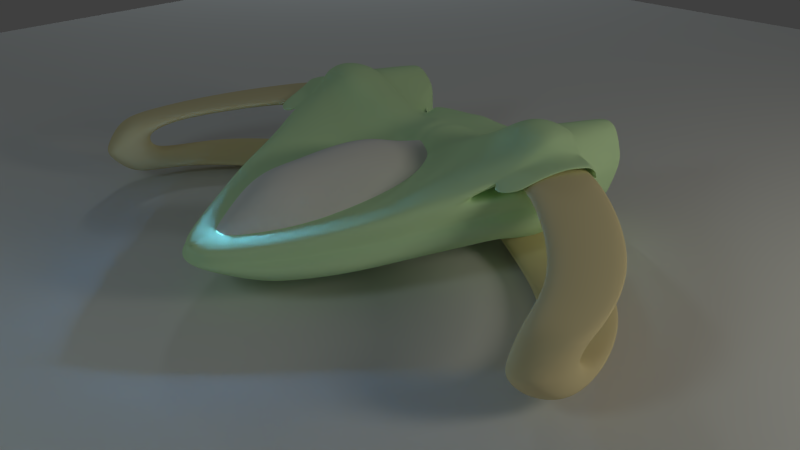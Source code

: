 # Source: blend.blend  (saved by Blender 2.71.0; exported with 4.5.12 LTS)
import bpy
from mathutils import Matrix  # noqa: F401  (used for matrix-valued properties, if any)

bpy.ops.wm.read_factory_settings(use_empty=True)
scene = bpy.context.scene
scene.name = 'Scene'

# ---- collections
col_collection_1 = bpy.data.collections.new('Collection 1'); scene.collection.children.link(col_collection_1)

# ---- materials (node trees are filled in below, after node groups)
mat_material_004 = bpy.data.materials.new('Material.004')
mat_material_004.alpha_threshold = 0.0
mat_material_004.use_transparent_shadow = False
mat_material_004.roughness = 0.5
mat_material_004.line_color = (0.0, 0.0, 0.0, 1.0)
mat_material_003 = bpy.data.materials.new('Material.003')
mat_material_003.alpha_threshold = 0.0
mat_material_003.use_transparent_shadow = False
mat_material_003.roughness = 0.5
mat_material_003.specular_intensity = 1.0
mat_material_002 = bpy.data.materials.new('Material.002')
mat_material_002.alpha_threshold = 0.0
mat_material_002.use_transparent_shadow = False
mat_material_002.diffuse_color = (0.6678, 0.9404, 0.562, 1.0)
mat_material_002.roughness = 0.5
mat_material_002.specular_intensity = 0.1116
mat_material_002.line_color = (0.0, 0.0, 0.0, 1.0)
mat_material = bpy.data.materials.new('Material')
mat_material.alpha_threshold = 0.0
mat_material.use_transparent_shadow = False
mat_material.diffuse_color = (0.825, 0.7168, 0.4289, 1.0)
mat_material.roughness = 0.5
mat_material.specular_intensity = 0.2946
mat_material.line_color = (0.0, 0.0, 0.0, 1.0)

# ---- material node trees

# ---- world
world_world = bpy.data.worlds.new('World'); scene.world = world_world
world_world.color = (0.05088, 0.05088, 0.05088)
world_world.use_sun_shadow = False
world_world.sun_shadow_jitter_overblur = 0.0
world_world.cycles.sampling_method = 'MANUAL'
world_world.cycles.sample_map_resolution = 256

# ---- cameras
cam_camera_001 = bpy.data.cameras.new('Camera.001')
cam_camera_001.clip_end = 100.0
cam_camera_001.lens = 35.0
cam_camera_001.sensor_width = 32.0
cam_camera_001.sensor_height = 18.0
cam_camera_001.dof.focus_distance = 0.0
cam_camera_001.dof.aperture_fstop = 128.0

# ---- lights
light_point = bpy.data.lights.new('Point', 'POINT')
light_point.color = (0.135, 0.4583, 1.0)
light_point.transmission_factor = 0.0
light_point.energy = 100.0
light_point.shadow_buffer_clip_start = 0.5
light_point.shadow_soft_size = 0.1
light_point.shadow_maximum_resolution = 0.006
light_point.use_absolute_resolution = True
light_point.cycles.use_multiple_importance_sampling = False
light_lamp = bpy.data.lights.new('Lamp', 'POINT')
light_lamp.color = (1.0, 0.9369, 0.7617)
light_lamp.transmission_factor = 0.0
light_lamp.cutoff_distance = 30.0
light_lamp.energy = 100.0
light_lamp.shadow_buffer_clip_start = 1.001
light_lamp.shadow_soft_size = 0.528
light_lamp.shadow_maximum_resolution = 0.006
light_lamp.use_absolute_resolution = True
light_lamp.cycles.use_multiple_importance_sampling = False
light_lamp_001 = bpy.data.lights.new('Lamp.001', 'POINT')
light_lamp_001.color = (0.747, 1.0, 0.9712)
light_lamp_001.transmission_factor = 0.0
light_lamp_001.cutoff_distance = 30.0
light_lamp_001.energy = 42.0
light_lamp_001.shadow_buffer_clip_start = 1.001
light_lamp_001.shadow_soft_size = 0.528
light_lamp_001.shadow_maximum_resolution = 0.006
light_lamp_001.use_absolute_resolution = True
light_lamp_001.cycles.use_multiple_importance_sampling = False
light_lamp_002 = bpy.data.lights.new('Lamp.002', 'POINT')
light_lamp_002.color = (0.7932, 0.9423, 1.0)
light_lamp_002.transmission_factor = 0.0
light_lamp_002.cutoff_distance = 30.0
light_lamp_002.energy = 186.0
light_lamp_002.shadow_buffer_clip_start = 1.001
light_lamp_002.shadow_soft_size = 0.528
light_lamp_002.shadow_maximum_resolution = 0.006
light_lamp_002.use_absolute_resolution = True
light_lamp_002.cycles.use_multiple_importance_sampling = False

# ---- meshes
me_plane_008 = bpy.data.meshes.new('Plane.008')
me_plane_008.from_pydata([(-1.0, -1.0, 0.0), (-0.1547, -1.0, 0.0), (-1.0, 1.708, 0.0), (-0.1547, 1.708, 0.0), (-1.461, -0.1723, 0.0), (-0.5773, -1.0, 0.0), (0.3065, -0.1723, 0.0), (-0.5773, 1.708, 0.0), (-0.5773, 0.2138, 0.0), (-1.461, -0.533, 0.0), (-0.366, -1.0, 0.0), (0.3065, 1.215, 0.0), (-0.7887, 1.708, 0.0), (-1.461, 1.215, 0.0), (-0.7887, -1.0, 0.0), (0.3065, -0.533, 0.0), (-0.366, 1.708, 0.0), (-0.5773, 0.6633, 0.0), (-0.5773, -0.09286, 0.0), (-1.019, 0.2748, 0.0), (-0.1354, 0.2748, 0.0), (-0.1354, 1.215, 0.0), (-1.019, 1.215, 0.0), (-1.019, -0.3665, 0.0), (-0.1354, -0.3665, 0.0), (-0.5773, 0.2883, 0.1618), (-0.5773, -0.01842, 0.1618), (-0.7887, 0.2883, 0.1618), (-0.366, 0.2883, 0.1618), (-0.7887, -0.01842, 0.1618), (-0.366, -0.01842, 0.1618), (-0.5773, 0.3232, 0.2608), (-0.5773, 0.01646, 0.2608), (-0.7887, 0.3232, 0.2608), (-0.366, 0.3232, 0.2608), (-0.7887, 0.01646, 0.2608), (-0.366, 0.01646, 0.2608), (-0.366, 0.2182, 0.2608), (-0.5773, 0.2194, 0.2608), (-0.7887, 0.2206, 0.2608), (-0.5773, 0.4306, 0.4756), (-0.7887, 0.4306, 0.4756), (-0.366, 0.4306, 0.4756), (-0.366, 0.3256, 0.4756), (-0.5773, 0.3268, 0.4756), (-0.7887, 0.3281, 0.4756), (-0.5773, -0.254, 0.2448), (-0.7887, -0.254, 0.2448), (-0.366, -0.254, 0.2448), (-0.5773, -0.2191, 0.3438), (-0.7887, -0.2191, 0.3438), (-0.366, -0.2191, 0.3438), (-0.5773, 0.5087, 0.8006), (-0.7887, 0.5087, 0.8006), (-0.366, 0.5087, 0.8006), (-0.366, 0.4037, 0.8006), (-0.5773, 0.4049, 0.8006), (-0.7887, 0.4061, 0.8006), (-0.366, -0.8924, 0.0), (-0.1547, -0.8943, 0.0), (-0.7887, -0.8886, 0.0), (-0.5773, -0.8905, 0.0), (-1.0, -0.8867, 0.0), (-0.845, -0.8821, 0.2787), (-0.3096, -0.8821, 0.2787), (-0.5773, -1.0, 0.255), (-0.4435, -0.8821, 0.2787), (-0.7112, -0.8821, 0.2787), (-0.4435, -0.814, 0.2787), (-0.3096, -0.8152, 0.2787), (-0.7112, -0.8116, 0.2787), (-0.5773, -0.8905, 0.255), (-0.845, -0.8104, 0.2787), (-0.845, -0.5444, 0.3608), (-0.3096, -0.5444, 0.3608), (-0.5773, -0.4667, 0.3845), (-0.4435, -0.5444, 0.3608), (-0.7112, -0.5444, 0.3608), (-0.4435, -0.4762, 0.3608), (-0.3096, -0.4774, 0.3608), (-0.7112, -0.4738, 0.3608), (-0.5773, -0.3572, 0.3845), (-0.845, -0.4726, 0.3608), (-1.0, -0.4667, 0.67), (-0.1547, -0.4667, 0.67), (-0.5773, -0.4667, 0.67), (-0.366, -0.4667, 0.67), (-0.7887, -0.4667, 0.67), (-0.366, -0.3591, 0.67), (-0.1547, -0.361, 0.67), (-0.7887, -0.3553, 0.67), (-0.5773, -0.3572, 0.67), (-1.0, -0.3533, 0.67), (-0.3096, -0.6654, 0.3314), (-0.3096, -0.6355, 0.3224), (0.008016, -0.5622, 0.3608), (-0.04959, -0.5281, 0.3608), (0.1122, -0.6238, 0.3314), (0.08642, -0.6086, 0.3224), (0.2371, -0.1752, 0.3608), (0.1795, -0.1411, 0.3608), (0.3412, -0.2369, 0.3314), (0.3155, -0.2217, 0.3224), (0.008016, -0.5622, 0.5841), (-0.04959, -0.5281, 0.5841), (0.2371, -0.1752, 0.5841), (0.1795, -0.1411, 0.5841)], [], [(21, 11, 3, 16), (22, 17, 7, 12), (24, 20, 28, 30), (24, 15, 6, 20), (17, 21, 16, 7), (8, 20, 21, 17), (20, 6, 11, 21), (13, 22, 12, 2), (4, 19, 22, 13), (19, 8, 17, 22), (9, 23, 19, 4), (58, 61, 71, 68), (60, 62, 72, 70), (18, 24, 30, 26), (59, 58, 68, 69), (61, 60, 70, 71), (30, 28, 34, 37, 36), (30, 36, 51, 48), (23, 18, 26, 29), (19, 23, 29, 27), (8, 19, 27, 25), (20, 8, 25, 28), (35, 32, 38, 39), (32, 36, 37, 38), (35, 29, 47, 50), (27, 29, 35, 39, 33), (25, 27, 33, 31), (28, 25, 31, 34), (39, 38, 44, 45), (38, 37, 43, 44), (45, 44, 56, 57), (44, 43, 55, 56), (37, 34, 42, 43), (33, 39, 45, 41), (31, 33, 41, 40), (34, 31, 40, 42), (46, 48, 51, 49), (47, 46, 49, 50), (36, 32, 49, 51), (32, 35, 50, 49), (26, 30, 48, 46), (29, 26, 46, 47), (57, 56, 52, 53), (56, 55, 54, 52), (43, 42, 54, 55), (41, 45, 57, 53), (40, 41, 53, 52), (42, 40, 52, 54), (61, 58, 24, 18), (62, 60, 23, 9), (58, 59, 15, 24), (60, 61, 18, 23), (68, 71, 81, 78), (70, 72, 82, 80), (69, 68, 78, 79, 94), (71, 70, 80, 81), (14, 5, 65, 67), (5, 10, 66, 65), (1, 59, 69, 64), (0, 14, 67, 63), (10, 1, 64, 66), (62, 0, 63, 72), (78, 81, 91, 88), (80, 82, 92, 90), (79, 78, 88, 89), (81, 80, 90, 91), (67, 65, 75, 77), (65, 66, 76, 75), (64, 69, 94, 93), (63, 67, 77, 73), (66, 64, 93, 74, 76), (72, 63, 73, 82), (83, 87, 90, 92), (87, 85, 91, 90), (85, 86, 88, 91), (86, 84, 89, 88), (77, 75, 85, 87), (75, 76, 86, 85), (74, 79, 89, 84), (73, 77, 87, 83), (76, 74, 84, 86), (82, 73, 83, 92), (93, 94, 98, 97), (97, 98, 102, 101), (94, 79, 96, 98), (74, 93, 97, 95), (79, 74, 95, 96), (101, 102, 100, 99), (98, 96, 100, 102), (95, 97, 101, 99), (95, 99, 105, 103), (104, 103, 105, 106), (100, 96, 104, 106), (99, 100, 106, 105), (96, 95, 103, 104)])
me_plane_008.polygons.foreach_set('use_smooth', [True] * 95)
me_plane_008.use_remesh_preserve_volume = False
me_plane_008.use_remesh_preserve_attributes = False
me_plane_008.use_mirror_vertex_groups = False
me_plane_008.update()
me_plane_007 = bpy.data.meshes.new('Plane.007')
me_plane_007.from_pydata([(-1.0, -1.0, 0.0), (1.0, -1.0, 0.0), (-1.0, 1.0, 0.0), (1.0, 1.0, 0.0)], [], [(0, 1, 3, 2)])
me_plane_007.materials.append(mat_material_004)
me_plane_007.use_remesh_preserve_volume = False
me_plane_007.use_remesh_preserve_attributes = False
me_plane_007.use_mirror_vertex_groups = False
me_plane_007.update()
me_plane_001 = bpy.data.meshes.new('Plane.001')
me_plane_001.from_pydata([(0.0, -5.964, 0.02188), (0.002011, -6.257, -0.1551), (0.2565, -5.962, -0.2372), (0.3656, -5.782, -0.2372), (0.4365, -5.596, -0.2372), (0.4966, -5.367, -0.2372), (0.5075, -4.734, -0.2372), (0.3765, -4.227, -0.2372), (0.1801, -3.834, -0.2372), (0.0655, -3.747, -0.2372), (0.3274, -5.676, -0.006192), (0.2619, -4.479, -0.009131), (0.0, -5.468, 0.2402), (0.0, -5.229, 0.322), (0.0, -4.941, 0.3293), (0.0, -4.355, 0.1195), (0.0, -4.025, -0.05198), (0.0, -3.708, -0.1279)], [], [(0, 10, 2, 1), (5, 4, 3, 2, 10), (12, 10, 0), (5, 10, 12, 13), (6, 5, 13, 14), (7, 6, 11), (8, 7, 11, 15, 16), (9, 8, 16, 17), (11, 6, 14, 15)])
me_plane_001.polygons.foreach_set('use_smooth', [True] * 9)
me_plane_001.materials.append(mat_material_003)
me_plane_001.use_remesh_preserve_volume = False
me_plane_001.use_remesh_preserve_attributes = False
me_plane_001.use_mirror_vertex_groups = False
me_plane_001.update()
me_plane_003 = bpy.data.meshes.new('Plane.003')
me_plane_003.from_pydata([(0.0, -2.959, 0.05668), (-1.555, -3.376, 0.04832), (0.0, -3.545, 0.1245), (0.0, -6.257, -0.1551), (0.0, -6.48, -0.2383), (0.0, -5.416, -0.6036), (0.0, -5.844, -0.5287), (0.0, -4.987, -0.6785), (0.0, -3.97, -0.7602), (0.0, -3.562, -0.8237), (-1.395, -3.376, 0.3395), (-1.243, -3.376, 0.3742), (-1.07, -3.376, 0.3673), (-0.8823, -3.376, 0.2373), (-0.2514, -3.376, 0.09306), (-0.6813, -3.376, 0.1328), (-0.4247, -3.376, 0.04419), (-0.5564, -3.376, 0.06305), (0.0, -3.376, -0.6966), (0.0, -3.362, 0.07686), (0.0, -2.899, -0.7883), (-0.4426, -3.562, 0.1076), (-0.2811, -3.562, 0.08447), (-0.5956, -3.562, 0.1931), (-0.06862, -3.562, 0.1444), (-0.8421, -3.562, 0.3212), (-1.072, -3.562, 0.4805), (-1.284, -3.562, 0.489), (-1.471, -3.562, 0.4465), (-1.59, -3.562, 0.2765), (-1.667, -3.562, 0.08954), (-1.463, -3.562, -0.463), (-1.352, -3.562, -0.5565), (-1.216, -3.562, -0.6075), (-1.029, -3.562, -0.565), (-0.8931, -3.562, -0.5055), (-0.7741, -3.562, -0.4205), (-0.5786, -3.562, -0.6075), (-0.3491, -3.562, -0.752), (-0.07712, -3.562, -0.8285), (-1.279, -4.518, 0.1235), (-1.001, -5.143, 0.02154), (-0.7066, -5.641, -0.06346), (-0.4123, -6.059, -0.1145), (-0.1657, -6.349, -0.14), (-1.493, -3.376, 0.2009), (0.0, -6.433, -0.1438), (0.0, -3.797, 0.1245), (-0.4426, -3.814, 0.1076), (-0.2811, -3.814, 0.08447), (-0.5956, -3.814, 0.1931), (-0.06862, -3.814, 0.1444), (-0.8421, -3.814, 0.3212), (-1.072, -3.814, 0.4805), (-1.284, -3.814, 0.489), (-1.471, -3.814, 0.4465), (0.0, -3.933, -0.02776), (-0.4426, -3.95, -0.0447), (-0.2811, -3.95, -0.06781), (-0.5956, -3.95, 0.04082), (-0.06862, -3.95, -0.0079), (-0.8421, -3.95, 0.1689), (-1.072, -3.95, 0.3283), (-1.284, -3.95, 0.3368), (-1.411, -3.95, 0.2943), (-0.7066, -4.92, -0.06346), (-0.4123, -5.338, -0.1145), (-0.1657, -5.628, -0.14), (0.0, -5.712, -0.1438), (-1.044, -4.181, 0.1973), (-0.7652, -4.805, 0.02154), (-1.435, -3.954, 0.2), (-1.512, -3.801, 0.2383), (-1.161, -4.349, 0.1604), (-1.257, -4.513, -0.1062), (-0.9949, -5.144, -0.1604), (-0.7181, -5.647, -0.2073), (-0.4414, -6.068, -0.2265), (-0.2095, -6.359, -0.2298), (0.0, -6.443, -0.2273), (-1.5, -3.946, -0.0727), (-1.541, -3.79, -0.04622), (-1.667, -3.562, 0.03993), (-1.257, -4.513, -0.1558), (-0.9949, -5.144, -0.21), (-0.7181, -5.647, -0.257), (-0.4414, -6.068, -0.2761), (-0.2095, -6.359, -0.2794), (0.0, -6.443, -0.2769), (-1.5, -3.946, -0.1223), (-1.541, -3.79, -0.09583), (-1.673, -3.569, -0.07377), (-1.427, -4.487, -0.1904), (-1.011, -5.17, -0.2446), (-0.8351, -5.695, -0.2916), (-0.5131, -6.134, -0.3107), (-0.2367, -6.434, -0.314), (0.0, -6.503, -0.3115), (-1.688, -3.879, -0.1569), (-1.726, -3.709, -0.1304), (-1.304, -4.671, -0.4157), (-1.116, -5.128, -0.4523), (-0.9046, -5.486, -0.484), (-0.6873, -5.783, -0.4969), (-0.5007, -5.985, -0.4991), (0.0, -6.031, -0.4974), (-1.48, -4.26, -0.3931), (-1.506, -3.769, -0.3752), (0.0, -4.479, -0.7193), (-0.7401, -4.115, -0.5766), (-1.11, -4.188, -0.4849), (-0.3701, -4.043, -0.6684), (-1.295, -4.224, -0.439), (-0.185, -4.007, -0.7143), (-0.9252, -4.152, -0.5307), (-0.5551, -4.079, -0.6225), (0.0, -3.258, -0.01715), (-1.389, -3.376, -0.4024), (-1.328, -3.189, 0.005305), (-0.6813, -2.975, 0.005305), (-0.4872, -2.975, 0.02788), (-0.3247, -2.975, 0.03691), (-0.1486, -2.975, 0.03691), (-0.6588, -2.975, -0.09853), (-0.5956, -2.975, -0.3197), (-0.4917, -2.975, -0.4913), (-0.3473, -2.975, -0.6628), (-0.1622, -2.975, -0.7531), (-0.05384, -2.919, -0.7802), (0.0, -3.077, 0.03761), (0.0, -3.03, -0.6318), (-0.6082, -3.09, -0.003093), (-0.4544, -3.09, 0.01479), (-0.3257, -3.09, 0.02194), (-0.1862, -3.09, 0.02194), (-0.5903, -3.09, -0.08535), (-0.5402, -3.09, -0.2606), (-0.458, -3.09, -0.3965), (-0.3435, -3.09, -0.5324), (-0.1969, -3.09, -0.6039), (-0.1111, -3.045, -0.6254), (0.0, -3.258, -0.004284), (0.0, -3.228, -0.433), (-0.5038, -3.266, -0.03035), (-0.4053, -3.266, -0.0189), (-0.3229, -3.266, -0.01432), (-0.2335, -3.266, -0.01432), (-0.4924, -3.266, -0.08304), (-0.4603, -3.266, -0.1953), (-0.4076, -3.266, -0.2823), (-0.3343, -3.266, -0.3694), (-0.2404, -3.266, -0.4152), (-0.1854, -3.238, -0.4289), (0.0, -3.346, -0.0539), (0.0, -3.324, -0.3686), (-0.4493, -3.352, -0.07303), (-0.377, -3.352, -0.06463), (-0.3165, -3.352, -0.06127), (-0.2509, -3.352, -0.06127), (-0.4409, -3.352, -0.1117), (-0.4173, -3.352, -0.1941), (-0.3787, -3.352, -0.258), (-0.3249, -3.352, -0.3219), (-0.2559, -3.352, -0.3555), (-0.2156, -3.331, -0.3656), (0.0, -3.489, -0.2319), (-1.298, -3.376, -0.4786), (-1.187, -3.376, -0.5203), (-1.035, -3.376, -0.4856), (-0.9239, -3.376, -0.437), (-0.8269, -3.376, -0.3677), (-0.6674, -3.376, -0.5203), (-0.4802, -3.376, -0.6381), (-0.2583, -3.376, -0.7005), (-1.555, -3.376, 0.007853), (-1.56, -3.382, -0.0849), (-1.555, -3.465, 0.04832), (-1.395, -3.465, 0.3395), (-1.243, -3.465, 0.3742), (-1.07, -3.465, 0.3673), (-0.8823, -3.465, 0.2373), (-0.2514, -3.465, 0.09306), (-0.6813, -3.465, 0.1328), (-0.4247, -3.465, 0.04419), (-0.5564, -3.465, 0.06305), (0.0, -3.465, -0.6966), (0.0, -3.451, 0.07686), (-1.493, -3.465, 0.2009), (-1.389, -3.465, -0.4024), (-1.298, -3.465, -0.4786), (-1.187, -3.465, -0.5203), (-1.035, -3.465, -0.4856), (-0.9239, -3.465, -0.437), (-0.8269, -3.465, -0.3677), (-0.6674, -3.465, -0.5203), (-0.4802, -3.465, -0.6381), (-0.2583, -3.465, -0.7005), (-1.555, -3.465, 0.007853), (-1.56, -3.471, -0.0849), (-1.439, -2.712, -0.02748), (-1.347, -2.712, 0.2511), (-1.26, -2.712, 0.2842), (-1.16, -2.712, 0.2588), (-1.053, -2.712, 0.1533), (-0.5966, -3.067, 0.01532), (-0.9824, -2.712, 0.08243), (-0.696, -3.067, -0.03143), (-0.7715, -3.067, -0.0134), (0.0, -3.067, -0.74), (0.0, -3.059, 0.07837), (-1.403, -2.712, 0.1184), (-1.343, -2.712, -0.4586), (-1.292, -2.712, -0.5315), (-1.228, -2.712, -0.5713), (-1.141, -2.712, -0.5381), (-1.077, -2.712, -0.4917), (-1.021, -2.712, -0.4254), (-0.8351, -3.067, -0.5713), (-0.7278, -3.067, -0.684), (-0.6006, -3.067, -0.7437), (-1.439, -2.712, -0.06619), (-1.441, -2.716, -0.1549), (-0.2983, -3.063, 0.04684), (-0.4475, -3.065, 0.03108), (-0.1492, -3.061, 0.06261), (-1.425, -2.678, -0.03566), (-1.34, -2.678, 0.2237), (-1.258, -2.678, 0.2545), (-1.166, -2.678, 0.2308), (-1.066, -2.678, 0.1326), (-1.0, -2.678, 0.0006729), (-1.392, -2.678, 0.1002), (-1.336, -2.678, -0.437), (-1.288, -2.678, -0.5049), (-1.229, -2.678, -0.5419), (-1.147, -2.678, -0.5111), (-1.088, -2.678, -0.4679), (-1.036, -2.678, -0.4061), (-1.425, -2.678, -0.07169), (-1.428, -2.682, -0.1543), (-1.41, -2.711, -0.04497), (-1.332, -2.711, 0.1925), (-1.257, -2.711, 0.2208), (-1.172, -2.711, 0.199), (-1.081, -2.711, 0.1091), (-1.021, -2.711, -0.01384), (-1.379, -2.711, 0.07941), (-1.328, -2.711, -0.4125), (-1.284, -2.711, -0.4746), (-1.23, -2.711, -0.5086), (-1.155, -2.711, -0.4803), (-1.101, -2.711, -0.4407), (-1.054, -2.711, -0.3842), (-1.41, -2.711, -0.07796), (-1.412, -2.714, -0.1536), (-1.275, -3.255, -0.06904), (-1.215, -3.255, 0.1119), (-1.159, -3.255, 0.1334), (-1.094, -3.255, 0.1168), (-1.024, -3.255, 0.04835), (-0.9786, -3.255, -0.04532), (-1.252, -3.255, 0.02571), (-1.213, -3.255, -0.349), (-1.179, -3.255, -0.3964), (-1.138, -3.255, -0.4222), (-1.081, -3.255, -0.4007), (-1.04, -3.255, -0.3705), (-1.004, -3.255, -0.3275), (-1.275, -3.255, -0.09418), (-1.277, -3.257, -0.1518), (-1.13, -3.389, -0.0595), (-0.3003, -3.067, -0.7419), (-0.4505, -3.067, -0.7428), (-0.1502, -3.067, -0.7409), (-0.696, -3.017, -0.3081), (-0.7715, -3.017, -0.2901), (-1.606, -3.562, 0.238), (-1.623, -3.562, 0.1974), (-1.646, -3.562, 0.1392), (-1.652, -3.562, 0.1255), (-1.423, -3.952, 0.2464), (-1.434, -3.954, 0.2039), (-1.391, -4.114, 0.1784), (-1.312, -4.399, 0.1396), (-1.559, -3.658, 0.2611), (-1.504, -3.803, 0.2795), (-1.842, -3.658, 0.1358), (-1.837, -3.658, 0.1473), (-1.817, -3.658, 0.1963), (-1.803, -3.658, 0.2305), (-1.725, -3.86, 0.2307), (-1.594, -3.578, 0.252), (-1.285, -4.497, 0.08989), (-1.39, -4.075, 0.2269), (-1.622, -4.123, 0.1803), (-1.649, -3.58, 0.1146), (-1.649, -3.987, 0.2376), (-1.599, -3.594, 0.2246), (-1.612, -3.527, 0.1639), (-1.658, -3.989, 0.2017), (-1.584, -3.489, 0.1689), (-1.613, -3.509, 0.1316), (-1.556, -4.364, 0.1477), (-1.764, -3.74, 0.2499), (-1.718, -3.862, 0.2654), (-1.793, -3.672, 0.2423), (-1.533, -4.445, 0.1058), (-1.621, -4.091, 0.2212), (-1.84, -3.674, 0.1266), (-1.797, -3.685, 0.2192), (-1.808, -3.629, 0.1681), (-1.785, -3.597, 0.1723), (-1.809, -3.614, 0.1409), (-1.274, -4.517, 0.07083), (-1.268, -4.516, 0.004603), (-1.518, -3.799, 0.1811), (-1.531, -3.794, 0.05539), (-1.472, -3.949, 0.04421), (-1.445, -3.953, 0.1554), (-1.193, -3.806, 0.1111), (-1.219, -3.803, -5.642e-05), (-1.015, -4.369, -0.03967), (-1.021, -4.37, 0.02656), (-1.523, -3.786, 0.183)], [(46, 4), (46, 3)], [(24, 51, 47, 2), (28, 55, 54, 27), (27, 54, 53, 26), (26, 53, 52, 25), (23, 50, 48, 21), (22, 49, 51, 24), (25, 52, 50, 23), (21, 48, 49, 22), (51, 60, 56, 47), (55, 64, 63, 54), (54, 63, 62, 53), (53, 62, 61, 52), (50, 59, 57, 48), (49, 58, 60, 51), (52, 61, 59, 50), (48, 57, 58, 49), (44, 46, 68, 67), (43, 44, 67, 66), (42, 43, 66, 65), (42, 65, 41), (41, 70, 69, 73, 40), (41, 65, 70), (281, 72, 71), (29, 284, 285, 55, 28), (282, 281, 71), (63, 64, 73, 69), (61, 62, 63, 69), (59, 61, 69, 70), (59, 70, 65, 57), (58, 57, 65, 66), (71, 72, 315, 318), (295, 278, 287, 308), (44, 78, 79, 46), (43, 77, 78, 44), (42, 76, 77, 43), (41, 75, 76, 42), (41, 40, 313, 314, 74, 75), (40, 283, 292, 282, 71, 318, 313), (81, 30, 82, 90), (80, 81, 90, 89), (78, 87, 88, 79), (77, 86, 87, 78), (76, 85, 86, 77), (75, 84, 85, 76), (75, 74, 83, 84), (74, 80, 89, 83), (90, 82, 91, 99), (89, 90, 99, 98), (87, 96, 97, 88), (86, 95, 96, 87), (85, 94, 95, 86), (84, 93, 94, 85), (84, 83, 92, 93), (83, 89, 98, 92), (91, 31, 107, 99), (98, 99, 107, 106), (96, 104, 105, 97), (95, 103, 104, 96), (94, 102, 103, 95), (93, 101, 102, 94), (93, 92, 100, 101), (92, 98, 106, 100), (104, 103, 6, 105), (102, 5, 6, 103), (102, 101, 7, 5), (7, 101, 100, 108), (108, 100, 106, 112, 110, 114, 109, 115, 111, 113, 8), (31, 32, 112, 106), (33, 110, 112, 32), (33, 34, 114, 110), (35, 109, 114, 34), (35, 36, 115, 109), (37, 111, 115, 36), (37, 38, 113, 111), (39, 8, 113, 38), (8, 39, 9), (106, 107, 31), (120, 121, 133, 132), (127, 139, 140, 128), (124, 136, 137, 125), (121, 122, 134, 133), (0, 129, 134, 122), (125, 137, 138, 126), (119, 131, 135, 123), (20, 128, 140, 130), (119, 120, 132, 131), (126, 138, 139, 127), (123, 135, 136, 124), (138, 150, 151, 139), (135, 147, 148, 136), (132, 133, 145, 144), (139, 151, 152, 140), (136, 148, 149, 137), (133, 134, 146, 145), (129, 141, 146, 134), (137, 149, 150, 138), (131, 143, 147, 135), (130, 140, 152, 142), (131, 132, 144, 143), (144, 145, 157, 156), (151, 163, 164, 152), (148, 160, 161, 149), (145, 146, 158, 157), (141, 153, 158, 146), (149, 161, 162, 150), (143, 155, 159, 147), (142, 152, 164, 154), (143, 144, 156, 155), (150, 162, 163, 151), (147, 159, 160, 148), (161, 158, 162), (153, 165, 158), (163, 158, 164), (162, 158, 163), (154, 164, 165), (155, 156, 159), (265, 264, 263), (160, 156, 157), (160, 157, 161), (267, 262, 269), (161, 157, 158), (38, 37, 171, 172), (277, 298, 278), (24, 2, 19, 14), (25, 23, 15, 13), (91, 82, 174, 175), (39, 38, 172, 173), (32, 31, 117, 166), (31, 91, 175, 117), (9, 39, 173, 18), (22, 24, 14, 16), (33, 32, 166, 167), (23, 21, 17, 15), (34, 33, 167, 168), (26, 25, 13, 12), (35, 34, 168, 169), (27, 26, 12, 11), (36, 35, 169, 170), (28, 27, 11, 10), (82, 30, 1, 174), (37, 36, 170, 171), (29, 28, 10, 45), (21, 22, 16, 17), (175, 174, 197, 198), (169, 168, 191, 192), (16, 14, 181, 183), (166, 117, 188, 189), (117, 175, 198, 188), (13, 15, 182, 180), (1, 45, 187, 176), (17, 16, 183, 184), (172, 171, 194, 195), (45, 10, 177, 187), (173, 172, 195, 196), (171, 170, 193, 194), (10, 11, 178, 177), (14, 19, 186, 181), (11, 12, 179, 178), (18, 173, 196, 185), (12, 13, 180, 179), (174, 1, 176, 197), (170, 169, 192, 193), (15, 17, 184, 182), (168, 167, 190, 191), (167, 166, 189, 190), (184, 183, 206, 207), (187, 177, 200, 210), (198, 197, 220, 221), (191, 190, 213, 214), (177, 178, 201, 200), (188, 198, 221, 211), (195, 194, 217, 218), (178, 179, 202, 201), (193, 192, 215, 216), (194, 193, 216, 217), (179, 180, 203, 202), (192, 191, 214, 215), (196, 195, 218, 219), (182, 184, 207, 205), (190, 189, 212, 213), (181, 186, 209, 224, 222, 223, 204), (183, 181, 204, 206), (189, 188, 211, 212), (185, 196, 219, 272, 271, 273, 208), (180, 182, 205, 203), (176, 187, 210, 199), (197, 176, 199, 220), (224, 209, 0, 122), (222, 224, 122, 121), (222, 121, 120, 223), (119, 204, 223, 120), (201, 202, 228, 227), (216, 215, 236, 237), (202, 203, 229, 228), (215, 214, 235, 236), (213, 212, 233, 234), (212, 211, 232, 233), (203, 205, 230, 229), (199, 210, 231, 225), (220, 199, 225, 238), (210, 200, 226, 231), (221, 220, 238, 239), (214, 213, 234, 235), (200, 201, 227, 226), (211, 221, 239, 232), (237, 236, 251, 252), (228, 229, 244, 243), (236, 235, 250, 251), (229, 230, 245, 244), (234, 233, 248, 249), (235, 234, 249, 250), (233, 232, 247, 248), (238, 225, 240, 253), (225, 231, 246, 240), (239, 238, 253, 254), (231, 226, 241, 246), (232, 239, 254, 247), (226, 227, 242, 241), (230, 237, 252, 245), (227, 228, 243, 242), (242, 243, 258, 257), (252, 251, 266, 267), (243, 244, 259, 258), (251, 250, 265, 266), (244, 245, 260, 259), (249, 248, 263, 264), (250, 249, 264, 265), (248, 247, 262, 263), (253, 240, 255, 268), (240, 246, 261, 255), (254, 253, 268, 269), (246, 241, 256, 261), (247, 254, 269, 262), (241, 242, 257, 256), (245, 252, 267, 260), (260, 267, 270), (270, 261, 258), (266, 262, 267), (258, 259, 270), (265, 262, 266), (259, 260, 270), (158, 165, 164), (265, 263, 262), (268, 255, 270), (255, 261, 270), (269, 268, 270), (256, 257, 261), (270, 267, 269), (261, 257, 258), (128, 20, 208, 273), (127, 128, 273, 271), (126, 127, 271, 272), (125, 126, 272, 219), (125, 219, 218, 124), (204, 119, 206), (119, 123, 206), (207, 206, 274, 275), (124, 274, 206, 123), (207, 275, 230, 205), (217, 216, 230, 275), (217, 275, 124, 218), (274, 124, 275), (230, 216, 237), (159, 156, 160), (64, 55, 285, 280), (30, 81, 316, 323, 315, 72, 297, 277, 278, 295, 279), (276, 291, 284, 29), (276, 300, 311, 289), (282, 292, 306, 294), (297, 72, 290, 309), (281, 282, 294, 299), (40, 73, 64, 280, 293, 283), (30, 279, 301, 300, 276, 29, 45, 1), (301, 279, 286, 312), (286, 308, 287), (72, 281, 299, 290), (288, 309, 290, 303, 305, 289), (302, 294, 306), (296, 304, 290, 299), (303, 290, 304), (286, 287, 310, 288, 289, 311, 312), (302, 307, 296, 299, 294), (298, 277, 288, 310), (292, 283, 302, 306), (284, 291, 305, 303), (293, 280, 296, 307), (300, 301, 312, 311), (285, 284, 303, 304), (277, 297, 309, 288), (279, 295, 308, 286), (280, 285, 304, 296), (278, 298, 310, 287), (291, 276, 289, 305), (283, 293, 307, 302), (317, 316, 81, 80), (318, 315, 316, 317), (314, 317, 80, 74), (317, 314, 321, 320), (322, 319, 320, 321), (315, 323, 316), (313, 318, 319, 322), (318, 317, 320, 319), (314, 313, 322, 321)])
me_plane_003.polygons.foreach_set('use_smooth', [True] * 303)
_uv = me_plane_003.uv_layers.new(name='UVMap')
_uv.uv.foreach_set('vector', [0.8176, 0.07727, 0.766, 0.04211, 0.7769, 0.02734, 0.832, 0.06606, 0.7001, 0.2662, 0.6853, 0.2587, 0.6898, 0.2473, 0.7074, 0.2545, 0.7074, 0.2545, 0.6898, 0.2473, 0.6948, 0.2318, 0.7156, 0.2395, 0.7156, 0.2395, 0.6948, 0.2318, 0.6995, 0.2024, 0.7303, 0.2147, 0.7505, 0.1792, 0.7097, 0.1597, 0.7186, 0.1249, 0.7684, 0.1512, 0.7875, 0.1206, 0.7337, 0.08808, 0.766, 0.04211, 0.8176, 0.07727, 0.7303, 0.2147, 0.6995, 0.2024, 0.7097, 0.1597, 0.7505, 0.1792, 0.7684, 0.1512, 0.7186, 0.1249, 0.7337, 0.08808, 0.7875, 0.1206, 0.766, 0.04211, 0.7186, 0.01827, 0.7275, 7.866e-05, 0.7769, 0.02734, 0.6853, 0.2587, 0.671, 0.2558, 0.674, 0.245, 0.6898, 0.2473, 0.6898, 0.2473, 0.674, 0.245, 0.6769, 0.2251, 0.6948, 0.2318, 0.6948, 0.2318, 0.6769, 0.2251, 0.674, 0.189, 0.6995, 0.2024, 0.7097, 0.1597, 0.6757, 0.1397, 0.6774, 0.1038, 0.7186, 0.1249, 0.7337, 0.08808, 0.6825, 0.06556, 0.7186, 0.01827, 0.766, 0.04211, 0.6995, 0.2024, 0.674, 0.189, 0.6757, 0.1397, 0.7097, 0.1597, 0.7186, 0.1249, 0.6774, 0.1038, 0.6825, 0.06556, 0.7337, 0.08808, 0.07402, 0.2995, 0.007695, 0.2917, 0.188, 0.1105, 0.2489, 0.1337, 0.1979, 0.2783, 0.07402, 0.2995, 0.2489, 0.1337, 0.3716, 0.1483, 0.3432, 0.2605, 0.1979, 0.2783, 0.3716, 0.1483, 0.4897, 0.1847, 0.3432, 0.2605, 0.4897, 0.1847, 0.477, 0.2637, 0.477, 0.2637, 0.5226, 0.1944, 0.6453, 0.2226, 0.6266, 0.2416, 0.6109, 0.2687, 0.477, 0.2637, 0.4897, 0.1847, 0.5226, 0.1944, 0.6508, 0.2879, 0.6626, 0.2897, 0.6493, 0.2873, 0.6932, 0.2801, 0.6862, 0.2754, 0.6779, 0.2674, 0.6853, 0.2587, 0.7001, 0.2662, 0.6413, 0.2844, 0.6508, 0.2879, 0.6493, 0.2873, 0.674, 0.245, 0.671, 0.2558, 0.6266, 0.2416, 0.6453, 0.2226, 0.674, 0.189, 0.6769, 0.2251, 0.674, 0.245, 0.6453, 0.2226, 0.6757, 0.1397, 0.674, 0.189, 0.6453, 0.2226, 0.5226, 0.1944, 0.6757, 0.1397, 0.5226, 0.1944, 0.4897, 0.1847, 0.6774, 0.1038, 0.6825, 0.06556, 0.6774, 0.1038, 0.4897, 0.1847, 0.3716, 0.1483, 0.6493, 0.2873, 0.6626, 0.2897, 0.6618, 0.2919, 0.6466, 0.2892, 0.6808, 0.2959, 0.6794, 0.2944, 0.6781, 0.2883, 0.678, 0.2881, 0.07402, 0.2995, 0.08556, 0.3308, 8.478e-05, 0.3347, 0.007695, 0.2917, 0.1979, 0.2783, 0.2042, 0.3105, 0.08556, 0.3308, 0.07402, 0.2995, 0.3432, 0.2605, 0.3405, 0.2956, 0.2042, 0.3105, 0.1979, 0.2783, 0.477, 0.2637, 0.4709, 0.3002, 0.3405, 0.2956, 0.3432, 0.2605, 0.477, 0.2637, 0.6109, 0.2687, 0.6132, 0.2792, 0.6133, 0.2901, 0.6063, 0.2964, 0.4709, 0.3002, 0.6109, 0.2687, 0.6266, 0.2606, 0.6184, 0.2735, 0.6413, 0.2844, 0.6493, 0.2873, 0.6466, 0.2892, 0.6132, 0.2792, 0.6621, 0.3065, 0.6846, 0.2988, 0.6857, 0.3033, 0.6627, 0.3091, 0.6484, 0.3081, 0.6621, 0.3065, 0.6627, 0.3091, 0.6505, 0.3118, 0.08556, 0.3308, 0.08655, 0.3461, 0.0002268, 0.3659, 8.478e-05, 0.3347, 0.2042, 0.3105, 0.2062, 0.323, 0.08655, 0.3461, 0.08556, 0.3308, 0.3405, 0.2956, 0.3392, 0.3061, 0.2062, 0.323, 0.2042, 0.3105, 0.4709, 0.3002, 0.4692, 0.3094, 0.3392, 0.3061, 0.3405, 0.2956, 0.4709, 0.3002, 0.6063, 0.2964, 0.6002, 0.3022, 0.4692, 0.3094, 0.6063, 0.2964, 0.6484, 0.3081, 0.6505, 0.3118, 0.6002, 0.3022, 0.6627, 0.3091, 0.6857, 0.3033, 0.6874, 0.3135, 0.6757, 0.3179, 0.6505, 0.3118, 0.6627, 0.3091, 0.6757, 0.3179, 0.6638, 0.3226, 0.08655, 0.3461, 0.08401, 0.3715, 7.866e-05, 0.407, 0.0002268, 0.3659, 0.2062, 0.323, 0.2087, 0.3507, 0.08401, 0.3715, 0.08655, 0.3461, 0.3392, 0.3061, 0.3444, 0.3345, 0.2087, 0.3507, 0.2062, 0.323, 0.4692, 0.3094, 0.4644, 0.3172, 0.3444, 0.3345, 0.3392, 0.3061, 0.4692, 0.3094, 0.6002, 0.3022, 0.6075, 0.3206, 0.4644, 0.3172, 0.6002, 0.3022, 0.6505, 0.3118, 0.6638, 0.3226, 0.6075, 0.3206, 0.6874, 0.3135, 0.6975, 0.3511, 0.6755, 0.3452, 0.6757, 0.3179, 0.6638, 0.3226, 0.6757, 0.3179, 0.6755, 0.3452, 0.6299, 0.3465, 0.08401, 0.3715, 0.2493, 0.4028, 0.1534, 0.5212, 7.866e-05, 0.407, 0.2087, 0.3507, 0.3132, 0.3881, 0.2493, 0.4028, 0.08401, 0.3715, 0.3444, 0.3345, 0.3952, 0.3728, 0.3132, 0.3881, 0.2087, 0.3507, 0.4644, 0.3172, 0.4796, 0.3598, 0.3952, 0.3728, 0.3444, 0.3345, 0.4644, 0.3172, 0.6075, 0.3206, 0.5693, 0.3486, 0.4796, 0.3598, 0.6075, 0.3206, 0.6638, 0.3226, 0.6299, 0.3465, 0.5693, 0.3486, 0.2493, 0.4028, 0.3132, 0.3881, 0.2207, 0.5466, 0.1534, 0.5212, 0.3952, 0.3728, 0.3409, 0.5829, 0.2207, 0.5466, 0.3132, 0.3881, 0.3952, 0.3728, 0.4796, 0.3598, 0.4505, 0.6026, 0.3409, 0.5829, 0.4505, 0.6026, 0.4796, 0.3598, 0.5693, 0.3486, 0.5659, 0.6138, 0.5659, 0.6138, 0.5693, 0.3486, 0.6299, 0.3465, 0.6303, 0.3691, 0.6327, 0.3973, 0.6367, 0.4246, 0.6439, 0.4573, 0.6518, 0.4935, 0.6601, 0.5333, 0.6691, 0.577, 0.6831, 0.6189, 0.6975, 0.3511, 0.7015, 0.3629, 0.6303, 0.3691, 0.6299, 0.3465, 0.7056, 0.375, 0.6327, 0.3973, 0.6303, 0.3691, 0.7015, 0.3629, 0.7056, 0.375, 0.7123, 0.3938, 0.6367, 0.4246, 0.6327, 0.3973, 0.7201, 0.4098, 0.6439, 0.4573, 0.6367, 0.4246, 0.7123, 0.3938, 0.7201, 0.4098, 0.731, 0.426, 0.6518, 0.4935, 0.6439, 0.4573, 0.7438, 0.4675, 0.6601, 0.5333, 0.6518, 0.4935, 0.731, 0.426, 0.7438, 0.4675, 0.761, 0.5171, 0.6691, 0.577, 0.6601, 0.5333, 0.7824, 0.5782, 0.6831, 0.6189, 0.6691, 0.577, 0.761, 0.5171, 0.6831, 0.6189, 0.7824, 0.5782, 0.7898, 0.5961, 0.6299, 0.3465, 0.6755, 0.3452, 0.6975, 0.3511, 0.1012, 0.6738, 0.1224, 0.6534, 0.1353, 0.6694, 0.1188, 0.6834, 0.151, 0.8628, 0.1596, 0.8191, 0.1739, 0.8342, 0.1758, 0.8787, 0.08631, 0.7544, 0.1075, 0.743, 0.1181, 0.768, 0.09955, 0.7876, 0.1224, 0.6534, 0.1498, 0.6319, 0.1564, 0.655, 0.1353, 0.6694, 0.1748, 0.6132, 0.1864, 0.6348, 0.1564, 0.655, 0.1498, 0.6319, 0.09955, 0.7876, 0.1181, 0.768, 0.1346, 0.7967, 0.1178, 0.8281, 0.08069, 0.6984, 0.102, 0.7012, 0.1023, 0.7142, 0.07957, 0.7147, 0.1865, 0.885, 0.1758, 0.8787, 0.1739, 0.8342, 0.1956, 0.8433, 0.08069, 0.6984, 0.1012, 0.6738, 0.1188, 0.6834, 0.102, 0.7012, 0.1178, 0.8281, 0.1346, 0.7967, 0.1596, 0.8191, 0.151, 0.8628, 0.07957, 0.7147, 0.1023, 0.7142, 0.1075, 0.743, 0.08631, 0.7544, 0.1346, 0.7967, 0.1542, 0.7577, 0.1691, 0.7683, 0.1596, 0.8191, 0.1023, 0.7142, 0.1325, 0.7145, 0.1364, 0.7298, 0.1075, 0.743, 0.1188, 0.6834, 0.1353, 0.6694, 0.1523, 0.6935, 0.1421, 0.6996, 0.1596, 0.8191, 0.1691, 0.7683, 0.1772, 0.7768, 0.1739, 0.8342, 0.1075, 0.743, 0.1364, 0.7298, 0.1433, 0.743, 0.1181, 0.768, 0.1353, 0.6694, 0.1564, 0.655, 0.1651, 0.6871, 0.1523, 0.6935, 0.1864, 0.6348, 0.2027, 0.6671, 0.1651, 0.6871, 0.1564, 0.655, 0.1181, 0.768, 0.1433, 0.743, 0.1542, 0.7577, 0.1346, 0.7967, 0.102, 0.7012, 0.132, 0.7079, 0.1325, 0.7145, 0.1023, 0.7142, 0.1956, 0.8433, 0.1739, 0.8342, 0.1772, 0.7768, 0.2116, 0.7887, 0.102, 0.7012, 0.1188, 0.6834, 0.1421, 0.6996, 0.132, 0.7079, 0.1421, 0.6996, 0.1523, 0.6935, 0.1594, 0.7061, 0.1516, 0.7091, 0.1691, 0.7683, 0.1721, 0.7509, 0.1782, 0.7552, 0.1772, 0.7768, 0.1364, 0.7298, 0.1489, 0.7268, 0.1542, 0.7353, 0.1433, 0.743, 0.1523, 0.6935, 0.1651, 0.6871, 0.169, 0.703, 0.1594, 0.7061, 0.2027, 0.6671, 0.2103, 0.6857, 0.169, 0.703, 0.1651, 0.6871, 0.1433, 0.743, 0.1542, 0.7353, 0.1621, 0.7447, 0.1542, 0.7577, 0.132, 0.7079, 0.144, 0.7131, 0.1453, 0.7169, 0.1325, 0.7145, 0.2116, 0.7887, 0.1772, 0.7768, 0.1782, 0.7552, 0.2167, 0.7658, 0.132, 0.7079, 0.1421, 0.6996, 0.1516, 0.7091, 0.144, 0.7131, 0.1542, 0.7577, 0.1621, 0.7447, 0.1721, 0.7509, 0.1691, 0.7683, 0.1325, 0.7145, 0.1453, 0.7169, 0.1489, 0.7268, 0.1364, 0.7298, 0.1542, 0.7353, 0.169, 0.703, 0.1621, 0.7447, 0.2103, 0.6857, 0.2235, 0.726, 0.169, 0.703, 0.1721, 0.7509, 0.169, 0.703, 0.1782, 0.7552, 0.1621, 0.7447, 0.169, 0.703, 0.1721, 0.7509, 0.2167, 0.7658, 0.1782, 0.7552, 0.2235, 0.726, 0.144, 0.7131, 0.1516, 0.7091, 0.1453, 0.7169, 0.4827, 0.9077, 0.4797, 0.908, 0.4759, 0.907, 0.1489, 0.7268, 0.1516, 0.7091, 0.1594, 0.7061, 0.1489, 0.7268, 0.1594, 0.7061, 0.1542, 0.7353, 0.4842, 0.9082, 0.4712, 0.9049, 0.4619, 0.8855, 0.1542, 0.7353, 0.1594, 0.7061, 0.169, 0.703, 0.761, 0.5171, 0.7438, 0.4675, 0.7653, 0.435, 0.7834, 0.4698, 0.6774, 0.2927, 0.6787, 0.2935, 0.6794, 0.2944, 0.8176, 0.07727, 0.832, 0.06606, 0.8666, 0.09712, 0.8264, 0.1387, 0.7303, 0.2147, 0.7505, 0.1792, 0.774, 0.2076, 0.7526, 0.2294, 0.6874, 0.3135, 0.6857, 0.3033, 0.7083, 0.3064, 0.7083, 0.3152, 0.7824, 0.5782, 0.761, 0.5171, 0.7834, 0.4698, 0.8076, 0.5119, 0.7015, 0.3629, 0.6975, 0.3511, 0.7167, 0.3464, 0.7208, 0.3576, 0.6975, 0.3511, 0.6874, 0.3135, 0.7083, 0.3152, 0.7167, 0.3464, 0.7898, 0.5961, 0.7824, 0.5782, 0.8076, 0.5119, 0.8424, 0.5643, 0.7875, 0.1206, 0.8176, 0.07727, 0.8264, 0.1387, 0.8047, 0.1694, 0.7056, 0.375, 0.7015, 0.3629, 0.7208, 0.3576, 0.7257, 0.3692, 0.7505, 0.1792, 0.7684, 0.1512, 0.7903, 0.1895, 0.774, 0.2076, 0.7123, 0.3938, 0.7056, 0.375, 0.7257, 0.3692, 0.7342, 0.3842, 0.7156, 0.2395, 0.7303, 0.2147, 0.7526, 0.2294, 0.7354, 0.2473, 0.7201, 0.4098, 0.7123, 0.3938, 0.7342, 0.3842, 0.7421, 0.3959, 0.7074, 0.2545, 0.7156, 0.2395, 0.7354, 0.2473, 0.7254, 0.2614, 0.731, 0.426, 0.7201, 0.4098, 0.7421, 0.3959, 0.7511, 0.4068, 0.7001, 0.2662, 0.7074, 0.2545, 0.7254, 0.2614, 0.7173, 0.2736, 0.6857, 0.3033, 0.6846, 0.2988, 0.7081, 0.3028, 0.7083, 0.3064, 0.7438, 0.4675, 0.731, 0.426, 0.7511, 0.4068, 0.7653, 0.435, 0.6932, 0.2801, 0.7001, 0.2662, 0.7173, 0.2736, 0.7116, 0.2875, 0.7684, 0.1512, 0.7875, 0.1206, 0.8047, 0.1694, 0.7903, 0.1895, 0.7083, 0.3152, 0.7083, 0.3064, 0.7169, 0.3072, 0.7171, 0.3153, 0.7421, 0.3959, 0.7342, 0.3842, 0.7429, 0.3786, 0.7509, 0.3894, 0.8047, 0.1694, 0.8264, 0.1387, 0.8406, 0.1517, 0.8185, 0.1805, 0.7208, 0.3576, 0.7167, 0.3464, 0.7252, 0.3438, 0.7293, 0.3543, 0.7167, 0.3464, 0.7083, 0.3152, 0.7171, 0.3153, 0.7252, 0.3438, 0.7526, 0.2294, 0.774, 0.2076, 0.7852, 0.2205, 0.7609, 0.2369, 0.7081, 0.3028, 0.7116, 0.2875, 0.7198, 0.2901, 0.717, 0.3037, 0.7903, 0.1895, 0.8047, 0.1694, 0.8185, 0.1805, 0.8027, 0.2014, 0.7834, 0.4698, 0.7653, 0.435, 0.7777, 0.4266, 0.7983, 0.4598, 0.7116, 0.2875, 0.7173, 0.2736, 0.725, 0.2771, 0.7198, 0.2901, 0.8076, 0.5119, 0.7834, 0.4698, 0.7983, 0.4598, 0.8249, 0.499, 0.7653, 0.435, 0.7511, 0.4068, 0.7603, 0.4, 0.7777, 0.4266, 0.7173, 0.2736, 0.7254, 0.2614, 0.7325, 0.2655, 0.725, 0.2771, 0.8264, 0.1387, 0.8666, 0.09712, 0.8797, 0.1144, 0.8406, 0.1517, 0.7254, 0.2614, 0.7354, 0.2473, 0.7428, 0.2526, 0.7325, 0.2655, 0.8424, 0.5643, 0.8076, 0.5119, 0.8249, 0.499, 0.8616, 0.5483, 0.7354, 0.2473, 0.7526, 0.2294, 0.7609, 0.2369, 0.7428, 0.2526, 0.7083, 0.3064, 0.7081, 0.3028, 0.717, 0.3037, 0.7169, 0.3072, 0.7511, 0.4068, 0.7421, 0.3959, 0.7509, 0.3894, 0.7603, 0.4, 0.774, 0.2076, 0.7903, 0.1895, 0.8027, 0.2014, 0.7852, 0.2205, 0.7342, 0.3842, 0.7257, 0.3692, 0.7344, 0.3648, 0.7429, 0.3786, 0.7257, 0.3692, 0.7208, 0.3576, 0.7293, 0.3543, 0.7344, 0.3648, 0.8027, 0.2014, 0.8185, 0.1805, 0.8386, 0.2761, 0.8233, 0.2812, 0.7198, 0.2901, 0.725, 0.2771, 0.7788, 0.3042, 0.7761, 0.3085, 0.7171, 0.3153, 0.7169, 0.3072, 0.7757, 0.3127, 0.7754, 0.3137, 0.7429, 0.3786, 0.7344, 0.3648, 0.7917, 0.3287, 0.7971, 0.3288, 0.725, 0.2771, 0.7325, 0.2655, 0.7817, 0.3033, 0.7788, 0.3042, 0.7252, 0.3438, 0.7171, 0.3153, 0.7754, 0.3137, 0.7827, 0.3282, 0.7983, 0.4598, 0.7777, 0.4266, 0.8154, 0.364, 0.831, 0.3838, 0.7325, 0.2655, 0.7428, 0.2526, 0.7857, 0.3028, 0.7817, 0.3033, 0.7603, 0.4, 0.7509, 0.3894, 0.8021, 0.3275, 0.8036, 0.3273, 0.7777, 0.4266, 0.7603, 0.4, 0.8036, 0.3273, 0.8154, 0.364, 0.7428, 0.2526, 0.7609, 0.2369, 0.7945, 0.3025, 0.7857, 0.3028, 0.7509, 0.3894, 0.7429, 0.3786, 0.7971, 0.3288, 0.8021, 0.3275, 0.8249, 0.499, 0.7983, 0.4598, 0.831, 0.3838, 0.8452, 0.3989, 0.7852, 0.2205, 0.8027, 0.2014, 0.8233, 0.2812, 0.801, 0.3054, 0.7344, 0.3648, 0.7293, 0.3543, 0.7877, 0.3288, 0.7917, 0.3287, 0.8406, 0.1517, 0.8797, 0.1144, 0.9374, 0.1743, 0.9143, 0.1953, 0.8917, 0.2154, 0.8709, 0.2355, 0.8518, 0.2572, 0.8185, 0.1805, 0.8406, 0.1517, 0.8518, 0.2572, 0.8386, 0.2761, 0.7293, 0.3543, 0.7252, 0.3438, 0.7827, 0.3282, 0.7877, 0.3288, 0.8616, 0.5483, 0.8249, 0.499, 0.8452, 0.3989, 0.8645, 0.414, 0.8877, 0.4341, 0.9119, 0.4594, 0.9333, 0.4867, 0.7609, 0.2369, 0.7852, 0.2205, 0.801, 0.3054, 0.7945, 0.3025, 0.717, 0.3037, 0.7198, 0.2901, 0.7761, 0.3085, 0.7753, 0.3137, 0.7169, 0.3072, 0.717, 0.3037, 0.7753, 0.3137, 0.7757, 0.3127, 0.9143, 0.1953, 0.9374, 0.1743, 0.9513, 0.191, 0.9262, 0.2098, 0.8917, 0.2154, 0.9143, 0.1953, 0.9262, 0.2098, 0.8988, 0.2312, 0.8917, 0.2154, 0.8988, 0.2312, 0.8776, 0.2517, 0.8709, 0.2355, 0.8571, 0.2762, 0.8518, 0.2572, 0.8709, 0.2355, 0.8776, 0.2517, 0.7817, 0.3033, 0.7857, 0.3028, 0.7869, 0.3043, 0.7827, 0.3048, 0.8036, 0.3273, 0.8021, 0.3275, 0.8061, 0.3249, 0.8038, 0.3239, 0.7857, 0.3028, 0.7945, 0.3025, 0.7944, 0.3048, 0.7869, 0.3043, 0.8021, 0.3275, 0.7971, 0.3288, 0.7978, 0.3263, 0.8061, 0.3249, 0.7917, 0.3287, 0.7877, 0.3288, 0.7877, 0.3265, 0.7919, 0.3269, 0.7877, 0.3288, 0.7827, 0.3282, 0.783, 0.3253, 0.7877, 0.3265, 0.7945, 0.3025, 0.801, 0.3054, 0.7994, 0.3072, 0.7944, 0.3048, 0.7753, 0.3137, 0.7761, 0.3085, 0.7774, 0.3094, 0.7765, 0.313, 0.7757, 0.3127, 0.7753, 0.3137, 0.7765, 0.313, 0.7767, 0.3134, 0.7761, 0.3085, 0.7788, 0.3042, 0.7798, 0.3059, 0.7774, 0.3094, 0.7754, 0.3137, 0.7757, 0.3127, 0.7767, 0.3134, 0.7769, 0.3151, 0.7971, 0.3288, 0.7917, 0.3287, 0.7919, 0.3269, 0.7978, 0.3263, 0.7788, 0.3042, 0.7817, 0.3033, 0.7827, 0.3048, 0.7798, 0.3059, 0.7827, 0.3282, 0.7754, 0.3137, 0.7769, 0.3151, 0.783, 0.3253, 0.8038, 0.3239, 0.8061, 0.3249, 0.8021, 0.3229, 0.8023, 0.321, 0.7869, 0.3043, 0.7944, 0.3048, 0.7938, 0.3068, 0.788, 0.3061, 0.8061, 0.3249, 0.7978, 0.3263, 0.7976, 0.3236, 0.8021, 0.3229, 0.7944, 0.3048, 0.7994, 0.3072, 0.7986, 0.3095, 0.7938, 0.3068, 0.7919, 0.3269, 0.7877, 0.3265, 0.7874, 0.3239, 0.792, 0.3243, 0.7978, 0.3263, 0.7919, 0.3269, 0.792, 0.3243, 0.7976, 0.3236, 0.7877, 0.3265, 0.783, 0.3253, 0.7832, 0.3228, 0.7874, 0.3239, 0.7767, 0.3134, 0.7765, 0.313, 0.7777, 0.313, 0.778, 0.3139, 0.7765, 0.313, 0.7774, 0.3094, 0.7786, 0.3102, 0.7777, 0.313, 0.7769, 0.3151, 0.7767, 0.3134, 0.778, 0.3139, 0.7787, 0.3161, 0.7774, 0.3094, 0.7798, 0.3059, 0.7808, 0.3076, 0.7786, 0.3102, 0.783, 0.3253, 0.7769, 0.3151, 0.7787, 0.3161, 0.7832, 0.3228, 0.7798, 0.3059, 0.7827, 0.3048, 0.7837, 0.3065, 0.7808, 0.3076, 0.7994, 0.3072, 0.8038, 0.3239, 0.8023, 0.321, 0.7986, 0.3095, 0.7827, 0.3048, 0.7869, 0.3043, 0.788, 0.3061, 0.7837, 0.3065, 0.4191, 0.7984, 0.4589, 0.7941, 0.4714, 0.8697, 0.4677, 0.8687, 0.5938, 0.9344, 0.5918, 0.9529, 0.4837, 0.9083, 0.4842, 0.9082, 0.4589, 0.7941, 0.5143, 0.8005, 0.4774, 0.8723, 0.4714, 0.8697, 0.5918, 0.9529, 0.5501, 0.9597, 0.4827, 0.9077, 0.4837, 0.9083, 0.5143, 0.8005, 0.5591, 0.8265, 0.482, 0.8766, 0.4774, 0.8723, 0.497, 0.9655, 0.4538, 0.9622, 0.4759, 0.907, 0.4797, 0.908, 0.5501, 0.9597, 0.497, 0.9655, 0.4797, 0.908, 0.4827, 0.9077, 0.4538, 0.9622, 0.4141, 0.9515, 0.4712, 0.9049, 0.4759, 0.907, 0.3645, 0.8676, 0.3622, 0.8594, 0.4594, 0.8825, 0.4606, 0.8821, 0.3622, 0.8594, 0.3704, 0.8329, 0.4613, 0.875, 0.4594, 0.8825, 0.3713, 0.8887, 0.3645, 0.8676, 0.4606, 0.8821, 0.4619, 0.8855, 0.3704, 0.8329, 0.3909, 0.8085, 0.4646, 0.8691, 0.4613, 0.875, 0.4141, 0.9515, 0.3713, 0.8887, 0.4619, 0.8855, 0.4712, 0.9049, 0.3909, 0.8085, 0.4191, 0.7984, 0.4677, 0.8687, 0.4646, 0.8691, 0.5591, 0.8265, 0.5938, 0.9344, 0.4842, 0.9082, 0.482, 0.8766, 0.482, 0.8766, 0.4842, 0.9082, 0.4718, 0.8806, 0.4718, 0.8806, 0.4613, 0.875, 0.4714, 0.8697, 0.4837, 0.9083, 0.4712, 0.9049, 0.4842, 0.9082, 0.4714, 0.8697, 0.4774, 0.8723, 0.4718, 0.8806, 0.4827, 0.9077, 0.4712, 0.9049, 0.4837, 0.9083, 0.4774, 0.8723, 0.482, 0.8766, 0.4718, 0.8806, 0.169, 0.703, 0.2235, 0.726, 0.1782, 0.7552, 0.4827, 0.9077, 0.4759, 0.907, 0.4712, 0.9049, 0.4606, 0.8821, 0.4594, 0.8825, 0.4718, 0.8806, 0.4594, 0.8825, 0.4613, 0.875, 0.4718, 0.8806, 0.4619, 0.8855, 0.4606, 0.8821, 0.4718, 0.8806, 0.4646, 0.8691, 0.4677, 0.8687, 0.4613, 0.875, 0.4718, 0.8806, 0.4842, 0.9082, 0.4619, 0.8855, 0.4613, 0.875, 0.4677, 0.8687, 0.4714, 0.8697, 0.9522, 0.4565, 0.9629, 0.4629, 0.9333, 0.4867, 0.9119, 0.4594, 0.9274, 0.4406, 0.9522, 0.4565, 0.9119, 0.4594, 0.8877, 0.4341, 0.8942, 0.4059, 0.9274, 0.4406, 0.8877, 0.4341, 0.8645, 0.414, 0.876, 0.3654, 0.8942, 0.4059, 0.8645, 0.414, 0.8452, 0.3989, 0.876, 0.3654, 0.8452, 0.3989, 0.831, 0.3838, 0.8627, 0.3322, 0.8518, 0.2572, 0.8571, 0.2762, 0.8386, 0.2761, 0.8571, 0.2762, 0.856, 0.2925, 0.8386, 0.2761, 0.8233, 0.2812, 0.8386, 0.2761, 0.845, 0.3261, 0.8329, 0.3236, 0.8627, 0.3322, 0.845, 0.3261, 0.8386, 0.2761, 0.856, 0.2925, 0.8233, 0.2812, 0.8329, 0.3236, 0.7994, 0.3072, 0.801, 0.3054, 0.8154, 0.364, 0.8036, 0.3273, 0.7994, 0.3072, 0.8329, 0.3236, 0.8154, 0.364, 0.8329, 0.3236, 0.8627, 0.3322, 0.831, 0.3838, 0.845, 0.3261, 0.8627, 0.3322, 0.8329, 0.3236, 0.7994, 0.3072, 0.8036, 0.3273, 0.8038, 0.3239, 0.1453, 0.7169, 0.1516, 0.7091, 0.1489, 0.7268, 0.671, 0.2558, 0.6853, 0.2587, 0.6779, 0.2674, 0.6672, 0.2592, 0.6846, 0.2988, 0.6621, 0.3065, 0.6614, 0.2998, 0.6628, 0.2919, 0.6618, 0.2919, 0.6626, 0.2897, 0.6751, 0.292, 0.6774, 0.2927, 0.6794, 0.2944, 0.6808, 0.2959, 0.6845, 0.2945, 0.6912, 0.2831, 0.6904, 0.2808, 0.6862, 0.2754, 0.6932, 0.2801, 0.6912, 0.2831, 0.696, 0.2901, 0.6804, 0.2887, 0.678, 0.2855, 0.6413, 0.2844, 0.6184, 0.2735, 0.6328, 0.2692, 0.6504, 0.274, 0.6751, 0.292, 0.6626, 0.2897, 0.6686, 0.2804, 0.677, 0.2853, 0.6508, 0.2879, 0.6413, 0.2844, 0.6504, 0.274, 0.6597, 0.2768, 0.6109, 0.2687, 0.6266, 0.2416, 0.671, 0.2558, 0.6672, 0.2592, 0.6552, 0.2567, 0.6266, 0.2606, 0.6846, 0.2988, 0.6845, 0.2945, 0.6908, 0.2919, 0.696, 0.2901, 0.6912, 0.2831, 0.6932, 0.2801, 0.7116, 0.2875, 0.7081, 0.3028, 0.6908, 0.2919, 0.6845, 0.2945, 0.6778, 0.2883, 0.6788, 0.2895, 0.6778, 0.2883, 0.678, 0.2881, 0.6781, 0.2883, 0.6626, 0.2897, 0.6508, 0.2879, 0.6597, 0.2768, 0.6686, 0.2804, 0.6778, 0.2867, 0.677, 0.2853, 0.6686, 0.2804, 0.6755, 0.2832, 0.6778, 0.2853, 0.678, 0.2855, 0.6367, 0.2713, 0.6504, 0.274, 0.6328, 0.2692, 0.6617, 0.2747, 0.6696, 0.2792, 0.6686, 0.2804, 0.6597, 0.2768, 0.6755, 0.2832, 0.6686, 0.2804, 0.6696, 0.2792, 0.6778, 0.2883, 0.6781, 0.2883, 0.6787, 0.2885, 0.6778, 0.2867, 0.678, 0.2855, 0.6804, 0.2887, 0.6788, 0.2895, 0.6367, 0.2713, 0.6546, 0.2726, 0.6617, 0.2747, 0.6597, 0.2768, 0.6504, 0.274, 0.6787, 0.2935, 0.6774, 0.2927, 0.6778, 0.2867, 0.6787, 0.2885, 0.6184, 0.2735, 0.6266, 0.2606, 0.6367, 0.2713, 0.6328, 0.2692, 0.6862, 0.2754, 0.6904, 0.2808, 0.6778, 0.2853, 0.6755, 0.2832, 0.6552, 0.2567, 0.6672, 0.2592, 0.6617, 0.2747, 0.6546, 0.2726, 0.696, 0.2901, 0.6908, 0.2919, 0.6788, 0.2895, 0.6804, 0.2887, 0.6779, 0.2674, 0.6862, 0.2754, 0.6755, 0.2832, 0.6696, 0.2792, 0.6774, 0.2927, 0.6751, 0.292, 0.677, 0.2853, 0.6778, 0.2867, 0.6845, 0.2945, 0.6808, 0.2959, 0.678, 0.2881, 0.6778, 0.2883, 0.6672, 0.2592, 0.6779, 0.2674, 0.6696, 0.2792, 0.6617, 0.2747, 0.6794, 0.2944, 0.6787, 0.2935, 0.6787, 0.2885, 0.6781, 0.2883, 0.6904, 0.2808, 0.6912, 0.2831, 0.678, 0.2855, 0.6778, 0.2853, 0.6266, 0.2606, 0.6552, 0.2567, 0.6546, 0.2726, 0.6367, 0.2713, 0.6454, 0.2987, 0.6614, 0.2998, 0.6621, 0.3065, 0.6484, 0.3081, 0.6466, 0.2892, 0.6618, 0.2919, 0.6614, 0.2998, 0.6454, 0.2987, 0.6133, 0.2901, 0.6454, 0.2987, 0.6484, 0.3081, 0.6063, 0.2964, 0.6454, 0.2987, 0.6133, 0.2901, 0.621, 0.2864, 0.6433, 0.293, 0.6201, 0.2882, 0.6428, 0.2937, 0.6433, 0.293, 0.621, 0.2864, 0.6618, 0.2919, 0.6628, 0.2919, 0.6614, 0.2998, 0.6132, 0.2792, 0.6466, 0.2892, 0.6428, 0.2937, 0.6201, 0.2882, 0.6466, 0.2892, 0.6454, 0.2987, 0.6433, 0.293, 0.6428, 0.2937, 0.6133, 0.2901, 0.6132, 0.2792, 0.6201, 0.2882, 0.621, 0.2864])
me_plane_003.materials.append(mat_material_002)
me_plane_003.use_remesh_preserve_volume = False
me_plane_003.use_remesh_preserve_attributes = False
me_plane_003.use_mirror_vertex_groups = False
me_plane_003.update()
me_plane_006 = bpy.data.meshes.new('Plane.006')
me_plane_006.from_pydata([(-3.295, -8.873, 0.1203), (-2.765, -9.125, 0.1803), (-2.606, -8.803, 0.2249), (-3.03, -8.208, 0.2033), (-1.093, -6.952, 0.234), (-2.347, -7.519, 0.3486), (-1.696, -7.203, 0.4746), (-2.13, -8.31, 0.327), (-0.7203, -7.569, 0.2362), (-1.53, -7.899, 0.4416), (-3.288, -9.324, 0.09103), (-2.914, -9.445, 0.1371), (-3.263, -9.064, 0.01081), (-2.731, -9.315, -0.01931), (-2.576, -8.831, 0.07409), (-3.0, -8.235, 0.05246), (-1.063, -6.98, 0.08322), (-2.317, -7.547, 0.1978), (-1.666, -7.23, 0.3238), (-2.1, -8.338, 0.1761), (-0.6904, -7.596, 0.08542), (-1.5, -7.926, 0.2908), (-3.243, -9.533, -0.03169), (-2.867, -9.655, -0.04924), (-3.245, -9.009, -0.388), (-2.71, -9.251, -0.3298), (-2.55, -8.766, -0.3871), (-2.976, -8.175, -0.3204), (-1.028, -6.736, -0.1566), (-2.289, -7.477, -0.3622), (-1.635, -6.995, -0.4092), (-2.071, -8.266, -0.4156), (-0.6537, -7.505, -0.225), (-1.468, -7.846, -0.4599), (-3.214, -9.534, -0.3788), (-2.837, -9.648, -0.3392), (-3.249, -8.876, -0.473), (-2.717, -9.122, -0.5366), (-2.557, -8.797, -0.5399), (-2.983, -8.206, -0.4732), (-1.035, -7.245, -0.3094), (-2.296, -7.508, -0.515), (-1.642, -7.026, -0.562), (-2.079, -8.297, -0.5684), (-0.6608, -7.536, -0.3778), (-1.475, -7.877, -0.6127), (-3.243, -9.327, -0.4916), (-2.867, -9.444, -0.5343), (-2.997, -9.19, -0.004252), (-2.978, -9.13, -0.3589), (-3.228, -9.653, -0.2052), (-2.852, -9.771, -0.1942)], [], [(2, 1, 0, 3), (1, 11, 10, 0), (7, 2, 3, 5), (6, 9, 7, 5), (8, 9, 6, 4), (14, 15, 12, 48, 13), (22, 50, 34, 24, 12), (19, 17, 15, 14), (18, 17, 19, 21), (20, 16, 18, 21), (11, 1, 13, 23), (10, 11, 23, 22), (0, 10, 22, 12), (7, 9, 21, 19), (6, 5, 17, 18), (4, 6, 18, 16), (2, 7, 19, 14), (5, 3, 15, 17), (1, 2, 14, 13), (3, 0, 12, 15), (9, 8, 20, 21), (26, 25, 49, 24, 27), (51, 35, 34, 50), (31, 26, 27, 29), (30, 33, 31, 29), (32, 33, 30, 28), (38, 39, 36, 37), (37, 36, 46, 47), (43, 41, 39, 38), (42, 41, 43, 45), (44, 40, 42, 45), (35, 25, 37, 47), (34, 35, 47, 46), (24, 34, 46, 36), (31, 33, 45, 43), (30, 29, 41, 42), (28, 30, 42, 40), (26, 31, 43, 38), (29, 27, 39, 41), (25, 26, 38, 37), (27, 24, 36, 39), (33, 32, 44, 45), (23, 13, 25, 35, 51), (13, 48, 12, 24, 49, 25), (23, 51, 50, 22)])
me_plane_006.polygons.foreach_set('use_smooth', [True] * 45)
_uv = me_plane_006.uv_layers.new(name='UVMap')
_uv.uv.foreach_set('vector', [0.3376, 0.4076, 0.357, 0.4673, 0.2582, 0.5011, 0.2096, 0.3856, 0.357, 0.4673, 0.3776, 0.5256, 0.3148, 0.5565, 0.2582, 0.5011, 0.3373, 0.2876, 0.3376, 0.4076, 0.2096, 0.3856, 0.2117, 0.2157, 0.2557, 0.09587, 0.363, 0.1625, 0.3373, 0.2876, 0.2117, 0.2157, 0.4269, 0.03133, 0.363, 0.1625, 0.2557, 0.09587, 0.303, 0.0, 0.7643, 0.1178, 0.6349, 0.1272, 0.7176, 0.0, 0.7654, 0.02105, 0.8132, 0.04209, 0.8937, 0.5415, 0.9256, 0.5222, 0.9555, 0.5443, 0.9529, 0.6346, 0.8823, 0.622, 0.7509, 0.2369, 0.6185, 0.2962, 0.6349, 0.1272, 0.7643, 0.1178, 0.649, 0.4193, 0.6185, 0.2962, 0.7509, 0.2369, 0.7628, 0.3637, 0.8132, 0.5041, 0.6868, 0.5231, 0.649, 0.4193, 0.7628, 0.3637, 0.9963, 0.05058, 0.9976, 0.1122, 0.9627, 0.08229, 0.9633, 0.01915, 0.3148, 0.5565, 0.3776, 0.5256, 0.4101, 0.5509, 0.3467, 0.5803, 0.8612, 0.6538, 0.87, 0.5762, 0.8937, 0.5415, 0.8823, 0.622, 1.0, 0.2902, 1.0, 0.4036, 0.9728, 0.3991, 0.9728, 0.2857, 0.6185, 0.5975, 0.6484, 0.5231, 0.6711, 0.5373, 0.6412, 0.6117, 0.6484, 0.6878, 0.6185, 0.5975, 0.6412, 0.6117, 0.6711, 0.7019, 0.999, 0.1748, 1.0, 0.2902, 0.9728, 0.2857, 0.9718, 0.1702, 0.8132, 0.8961, 0.842, 0.771, 0.8692, 0.7677, 0.8404, 0.8928, 0.9976, 0.1122, 0.999, 0.1748, 0.9718, 0.1702, 0.9627, 0.08229, 0.842, 0.771, 0.8612, 0.6538, 0.8823, 0.622, 0.8692, 0.7677, 1.0, 0.4036, 0.9381, 0.5157, 0.9109, 0.5111, 0.9728, 0.3991, 0.5716, 0.4292, 0.6185, 0.5021, 0.5714, 0.5246, 0.5244, 0.5471, 0.4419, 0.4181, 0.2096, 0.0316, 0.1975, 0.04604, 0.1358, 0.01351, 0.1473, 0.0, 0.5592, 0.3122, 0.5716, 0.4292, 0.4419, 0.4181, 0.4269, 0.2523, 0.4374, 0.1149, 0.5722, 0.1882, 0.5592, 0.3122, 0.4269, 0.2523, 0.6185, 0.03761, 0.5722, 0.1882, 0.4374, 0.1149, 0.4708, 0.0, 0.1284, 0.1808, 0.0, 0.2023, 0.04997, 0.08797, 0.1486, 0.1218, 0.1486, 0.1218, 0.04997, 0.08797, 0.1073, 0.03331, 0.1698, 0.06407, 0.1267, 0.2997, 0.0001912, 0.3706, 0.0, 0.2023, 0.1284, 0.1808, 0.02331, 0.5084, 0.0001912, 0.3706, 0.1267, 0.2997, 0.1511, 0.4238, 0.2096, 0.5684, 0.1253, 0.5596, 0.02331, 0.5084, 0.1511, 0.4238, 0.9115, 0.01717, 0.9072, 0.08793, 0.8704, 0.1033, 0.8771, 0.04207, 0.1358, 0.01351, 0.1975, 0.04604, 0.1698, 0.06407, 0.1073, 0.03331, 0.9529, 0.6346, 0.9555, 0.5443, 0.9738, 0.5805, 0.9669, 0.6582, 0.8677, 0.2879, 0.8396, 0.4, 0.8132, 0.3918, 0.8413, 0.2798, 0.9464, 1.0, 0.9395, 0.9094, 0.9669, 0.9051, 0.9738, 0.9957, 0.06129, 0.6252, 0.01895, 0.5156, 0.02331, 0.5084, 0.1253, 0.5596, 0.8897, 0.1736, 0.8677, 0.2879, 0.8413, 0.2798, 0.8632, 0.1655, 0.9395, 0.9094, 0.9351, 0.7811, 0.9625, 0.7768, 0.9669, 0.9051, 0.9072, 0.08793, 0.8897, 0.1736, 0.8632, 0.1655, 0.8704, 0.1033, 0.9351, 0.7811, 0.9529, 0.6346, 0.9669, 0.6582, 0.9625, 0.7768, 0.8396, 0.4, 0.8548, 0.5222, 0.8283, 0.5141, 0.8132, 0.3918, 0.9633, 0.01915, 0.9627, 0.08229, 0.9072, 0.08793, 0.9115, 0.01717, 0.9381, 0.0, 0.4952, 0.5471, 0.4969, 0.5981, 0.4986, 0.6492, 0.4269, 0.6492, 0.4327, 0.5984, 0.4386, 0.5477, 0.4101, 0.5509, 0.4269, 0.5675, 0.364, 0.5981, 0.3467, 0.5803])
me_plane_006.materials.append(mat_material)
me_plane_006.use_remesh_preserve_volume = False
me_plane_006.use_remesh_preserve_attributes = False
me_plane_006.use_mirror_vertex_groups = False
me_plane_006.update()

# ---- objects
ob_point = bpy.data.objects.new('Point', light_point)
ob_plane_005 = bpy.data.objects.new('Plane.005', me_plane_008)
ob_plane_002 = bpy.data.objects.new('Plane.002', me_plane_007)
ob_plane_001 = bpy.data.objects.new('Plane.001', me_plane_001)
ob_lamp = bpy.data.objects.new('Lamp', light_lamp)
ob_camera = bpy.data.objects.new('Camera', cam_camera_001)
ob_plane_003 = bpy.data.objects.new('Plane.003', me_plane_003)
ob_plane_004 = bpy.data.objects.new('Plane.004', me_plane_006)
ob_lamp_001 = bpy.data.objects.new('Lamp.001', light_lamp_001)
ob_lamp_002 = bpy.data.objects.new('Lamp.002', light_lamp_002)

# ---- transforms, parenting, visibility, modifiers, constraints
ob_point.location = (-0.1851, 0.9736, 0.1128)
ob_point.lineart.crease_threshold = 0.0
ob_plane_005.location = (-0.05398, 1.087, -0.1121)
ob_plane_005.scale = (0.3132, 0.3132, 0.3132)
ob_plane_005.lineart.crease_threshold = 0.0
_m = ob_plane_005.modifiers.new('Subsurf', 'SUBSURF')
_m.uv_smooth = 'PRESERVE_CORNERS'
_m.quality = 2
_m.levels = 2
_m.show_only_control_edges = False
ob_plane_002.location = (-0.3722, 1.773, -0.2643)
ob_plane_002.scale = (5.418, 5.418, 5.418)
ob_plane_002.lineart.crease_threshold = 0.0
ob_plane_001.location = (-0.1935, 4.068, 0.3252)
ob_plane_001.rotation_euler = (0.05278, -0.0, 0.0)
ob_plane_001.scale = (0.5403, 0.5403, 0.5403)
ob_plane_001.lineart.crease_threshold = 0.0
_m = ob_plane_001.modifiers.new('Mirror', 'MIRROR')
_m.use_clip = True
_m.merge_threshold = 0.0366
_m = ob_plane_001.modifiers.new('Subsurf', 'SUBSURF')
_m.uv_smooth = 'PRESERVE_CORNERS'
_m.levels = 4
_m.render_levels = 4
_m.show_only_control_edges = False
ob_lamp.location = (4.076, 3.074, 1.571)
ob_lamp.rotation_euler = (0.6503, 0.05522, 1.866)
ob_lamp.lock_rotations_4d = False
ob_lamp.empty_display_type = 'ARROWS'
ob_lamp.color = (0.0, 0.0, 0.0, 0.0)
ob_lamp.lineart.crease_threshold = 0.0
ob_camera.location = (2.804, -0.9754, 1.755)
ob_camera.rotation_euler = (1.109, 0.01082, 0.8149)
ob_camera.lock_rotations_4d = False
ob_camera.empty_display_type = 'ARROWS'
ob_camera.color = (0.0, 0.0, 0.0, 0.0)
ob_camera.display_type = 'WIRE'
ob_camera.lineart.crease_threshold = 0.0
ob_plane_003.location = (-0.1935, 4.068, 0.1281)
ob_plane_003.scale = (0.5403, 0.5403, 0.5403)
ob_plane_003.lineart.crease_threshold = 0.0
_m = ob_plane_003.modifiers.new('Mirror', 'MIRROR')
_m.use_clip = True
_m.merge_threshold = 0.0366
_m = ob_plane_003.modifiers.new('Subsurf', 'SUBSURF')
_m.uv_smooth = 'PRESERVE_CORNERS'
_m.levels = 3
_m.render_levels = 3
_m.show_only_control_edges = False
ob_plane_004.location = (-0.1935, 5.73, 0.04149)
ob_plane_004.scale = (0.4927, 0.4927, 0.4927)
ob_plane_004.lineart.crease_threshold = 0.0
_m = ob_plane_004.modifiers.new('Mirror', 'MIRROR')
_m.use_clip = True
_m.merge_threshold = 0.0366
_m = ob_plane_004.modifiers.new('Subsurf', 'SUBSURF')
_m.uv_smooth = 'PRESERVE_CORNERS'
_m.levels = 3
_m.render_levels = 5
_m.show_only_control_edges = False
ob_lamp_001.location = (-0.14, -2.32, 2.433)
ob_lamp_001.rotation_euler = (0.6503, 0.05522, 1.866)
ob_lamp_001.lock_rotations_4d = False
ob_lamp_001.empty_display_type = 'ARROWS'
ob_lamp_001.color = (0.0, 0.0, 0.0, 0.0)
ob_lamp_001.lineart.crease_threshold = 0.0
ob_lamp_002.location = (-7.739, 7.459, 4.571)
ob_lamp_002.rotation_euler = (0.6503, 0.05522, 1.866)
ob_lamp_002.lock_rotations_4d = False
ob_lamp_002.empty_display_type = 'ARROWS'
ob_lamp_002.color = (0.0, 0.0, 0.0, 0.0)
ob_lamp_002.lineart.crease_threshold = 0.0

# ---- collection membership
col_collection_1.objects.link(ob_point)
col_collection_1.objects.link(ob_plane_005)
col_collection_1.objects.link(ob_plane_002)
col_collection_1.objects.link(ob_plane_001)
col_collection_1.objects.link(ob_lamp)
col_collection_1.objects.link(ob_camera)
col_collection_1.objects.link(ob_plane_003)
col_collection_1.objects.link(ob_plane_004)
col_collection_1.objects.link(ob_lamp_001)
col_collection_1.objects.link(ob_lamp_002)

# ---- scene / render settings (as saved in the file)
scene.camera = ob_camera
scene.frame_start = 1; scene.frame_end = 250; scene.frame_set(1)
scene.render.engine = 'BLENDER_EEVEE_NEXT'
scene.render.dither_intensity = 0.0
scene.cycles.use_denoising = False
scene.cycles.samples = 10
scene.cycles.sampling_pattern = 'TABULATED_SOBOL'
scene.cycles.light_sampling_threshold = 0.0
scene.cycles.use_adaptive_sampling = False
scene.cycles.use_light_tree = False
scene.cycles.blur_glossy = 0.0
scene.cycles.volume_bounces = 1
scene.cycles.pixel_filter_type = 'GAUSSIAN'
scene.cycles.sample_clamp_indirect = 0.0
scene.view_settings.view_transform = 'Standard'
bpy.context.view_layer.update()
